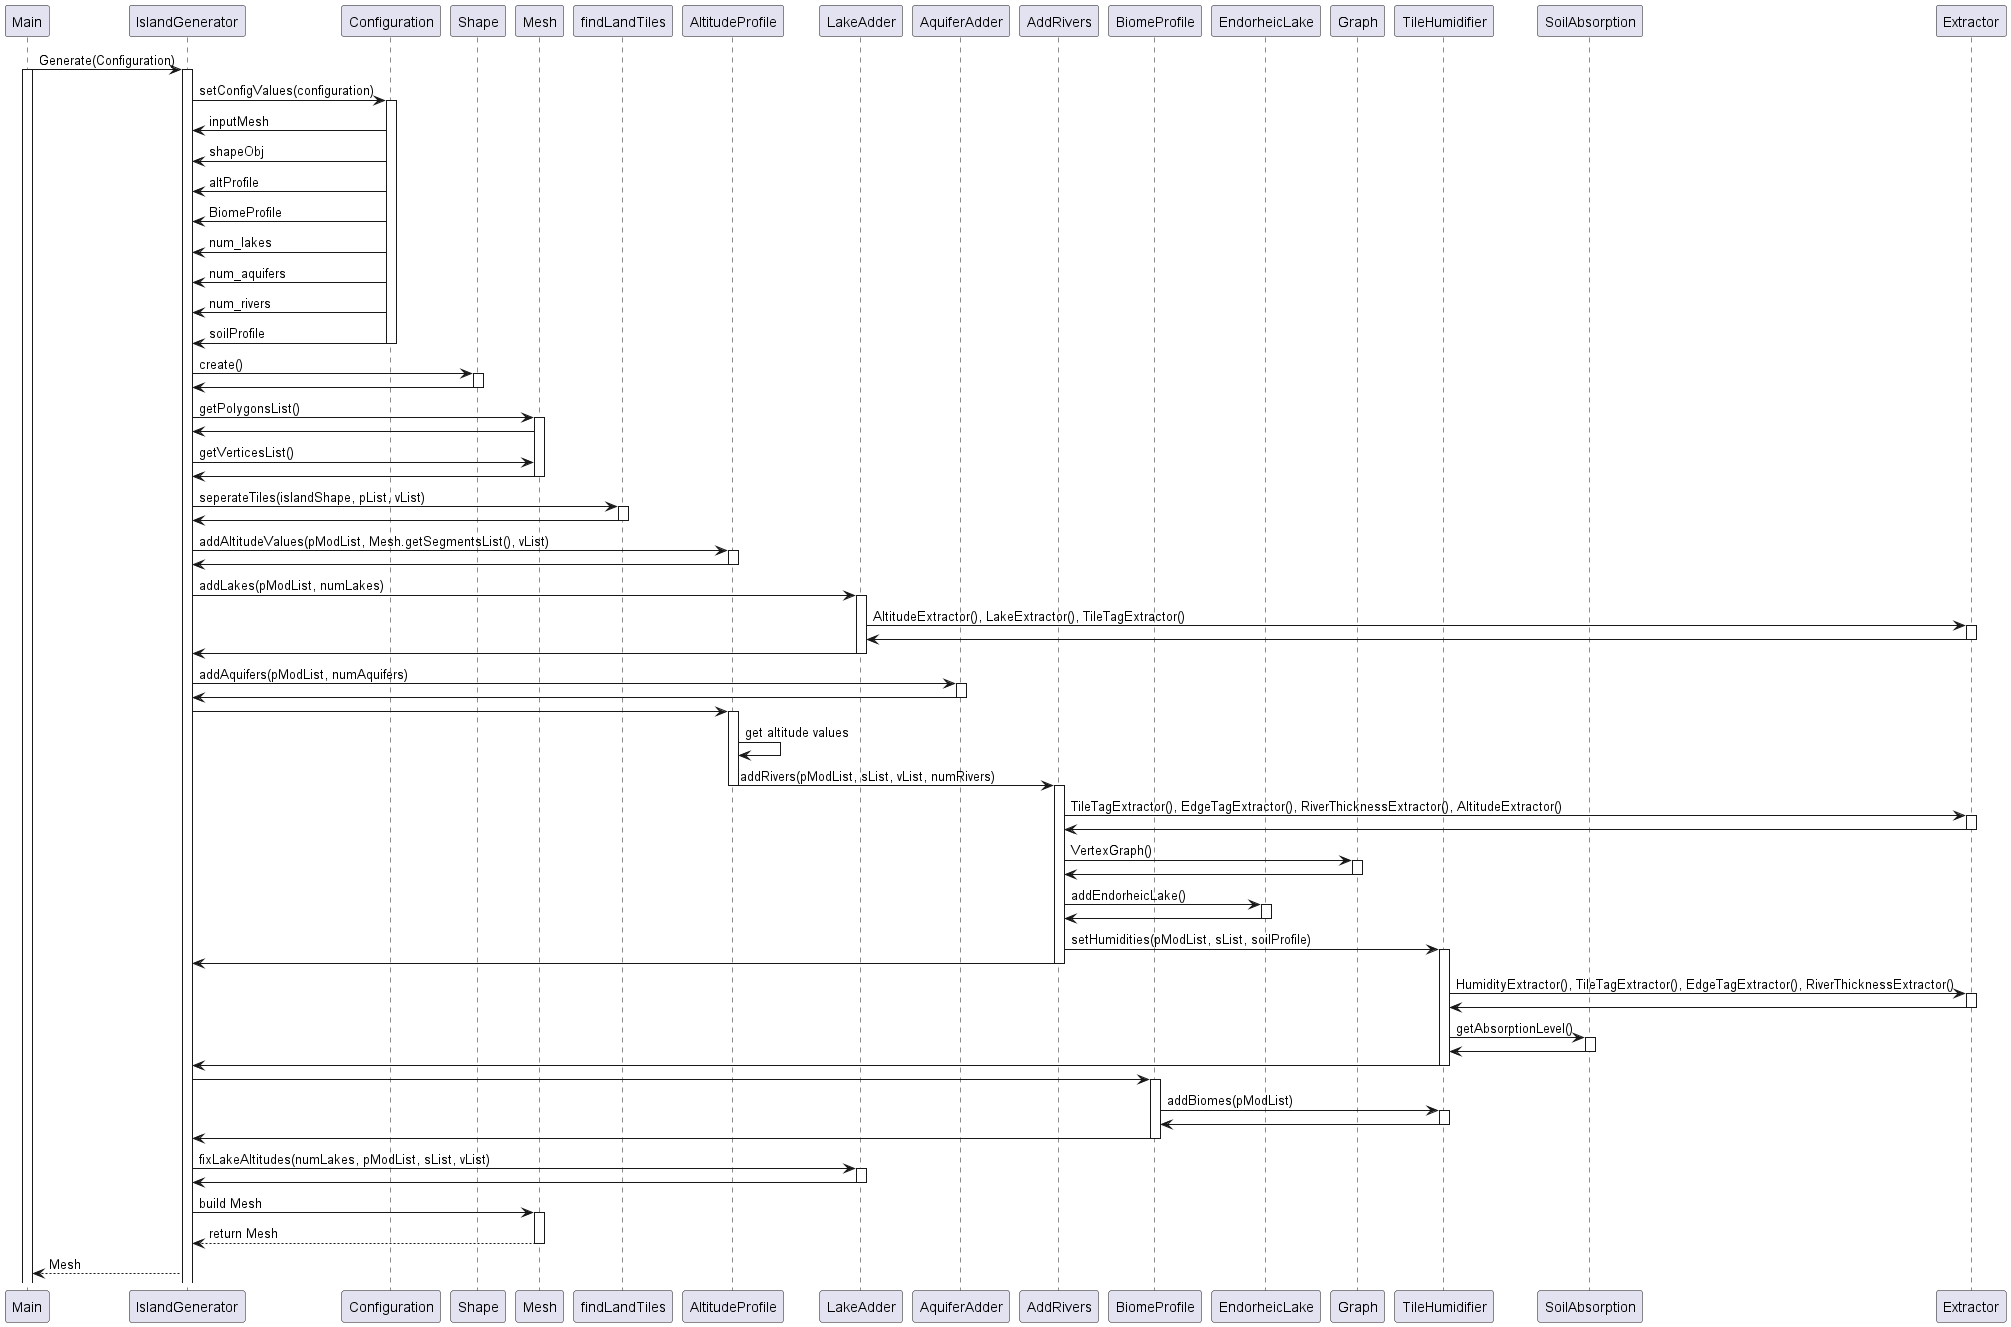

The diagram above was rendered by PlantUML. Its source (embedded in the PNG):
@startuml

participant Main
participant IslandGenerator
participant Configuration
participant Shape
participant Mesh
participant findLandTiles
participant AltitudeProfile

participant LakeAdder
participant AquiferAdder
participant AddRivers

participant BiomeProfile
participant EndorheicLake
participant Graph
participant TileHumidifier
participant SoilAbsorption

participant Extractor

Main -> IslandGenerator: Generate(Configuration)
activate Main

activate IslandGenerator
IslandGenerator -> Configuration: setConfigValues(configuration)
activate Configuration
Configuration -> IslandGenerator: inputMesh
Configuration -> IslandGenerator: shapeObj
Configuration -> IslandGenerator: altProfile
Configuration -> IslandGenerator: BiomeProfile
Configuration -> IslandGenerator: num_lakes
Configuration -> IslandGenerator: num_aquifers
Configuration -> IslandGenerator: num_rivers
Configuration -> IslandGenerator: soilProfile
deactivate Configuration

IslandGenerator -> Shape: create()
activate Shape
Shape -> IslandGenerator
deactivate Shape

IslandGenerator -> Mesh: getPolygonsList()
activate Mesh
Mesh -> IslandGenerator
IslandGenerator -> Mesh: getVerticesList()
Mesh -> IslandGenerator
deactivate Mesh

IslandGenerator -> findLandTiles: seperateTiles(islandShape, pList, vList)
activate findLandTiles
findLandTiles -> IslandGenerator
deactivate findLandTiles

IslandGenerator -> AltitudeProfile: addAltitudeValues(pModList, Mesh.getSegmentsList(), vList)
activate AltitudeProfile
AltitudeProfile -> IslandGenerator
deactivate AltitudeProfile

IslandGenerator -> LakeAdder: addLakes(pModList, numLakes)
activate LakeAdder
LakeAdder -> Extractor: AltitudeExtractor(), LakeExtractor(), TileTagExtractor()
activate Extractor
Extractor -> LakeAdder
deactivate Extractor
LakeAdder -> IslandGenerator
deactivate LakeAdder

IslandGenerator -> AquiferAdder: addAquifers(pModList, numAquifers)
activate AquiferAdder
AquiferAdder -> IslandGenerator
deactivate AquiferAdder

IslandGenerator -> AltitudeProfile
activate AltitudeProfile
AltitudeProfile -> AltitudeProfile: get altitude values
AltitudeProfile -> AddRivers: addRivers(pModList, sList, vList, numRivers)
deactivate AltitudeProfile

activate AddRivers
AddRivers -> Extractor: TileTagExtractor(), EdgeTagExtractor(), RiverThicknessExtractor(), AltitudeExtractor()
activate Extractor
Extractor -> AddRivers
deactivate Extractor
AddRivers -> Graph: VertexGraph()
activate Graph
Graph -> AddRivers
deactivate Graph

AddRivers -> EndorheicLake: addEndorheicLake()
activate EndorheicLake
EndorheicLake -> AddRivers
deactivate EndorheicLake

AddRivers -> TileHumidifier: setHumidities(pModList, sList, soilProfile)
activate TileHumidifier
AddRivers -> IslandGenerator
deactivate AddRivers

TileHumidifier -> Extractor: HumidityExtractor(), TileTagExtractor(), EdgeTagExtractor(), RiverThicknessExtractor() 
activate Extractor
Extractor -> TileHumidifier
deactivate Extractor
TileHumidifier -> SoilAbsorption: getAbsorptionLevel()
activate SoilAbsorption
SoilAbsorption -> TileHumidifier
deactivate SoilAbsorption
TileHumidifier -> IslandGenerator
deactivate TileHumidifier

IslandGenerator -> BiomeProfile
activate BiomeProfile
BiomeProfile -> TileHumidifier: addBiomes(pModList)
activate TileHumidifier
TileHumidifier -> BiomeProfile
deactivate TileHumidifier
BiomeProfile -> IslandGenerator
deactivate BiomeProfile

IslandGenerator -> LakeAdder: fixLakeAltitudes(numLakes, pModList, sList, vList)
activate LakeAdder
LakeAdder -> IslandGenerator
deactivate LakeAdder

IslandGenerator -> Mesh: build Mesh
activate Mesh
Mesh --> IslandGenerator: return Mesh
deactivate Mesh
IslandGenerator --> Main: Mesh

@enduml